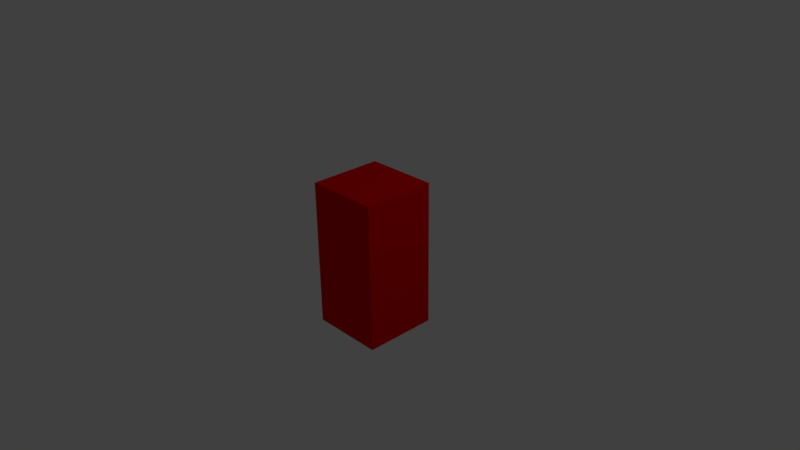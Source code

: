 # Source: demon.blend  (saved by Blender 2.77.0; exported with 4.5.12 LTS)
import bpy
from mathutils import Matrix  # noqa: F401  (used for matrix-valued properties, if any)

bpy.ops.wm.read_factory_settings(use_empty=True)
scene = bpy.context.scene
scene.name = 'Scene'

# ---- collections
col_collection_1 = bpy.data.collections.new('Collection 1'); scene.collection.children.link(col_collection_1)

# ---- materials (node trees are filled in below, after node groups)
mat_demonskin = bpy.data.materials.new('DemonSkin')
mat_demonskin.alpha_threshold = 0.0
mat_demonskin.use_transparent_shadow = False
mat_demonskin.diffuse_color = (0.8, 0.001367, 0.0, 1.0)
mat_demonskin.roughness = 0.5
mat_demonskin.line_color = (0.0, 0.0, 0.0, 1.0)

# ---- material node trees

# ---- world
world_world = bpy.data.worlds.new('World'); scene.world = world_world
world_world.color = (0.05088, 0.05088, 0.05088)
world_world.use_sun_shadow = False
world_world.sun_shadow_jitter_overblur = 0.0
world_world.cycles.sampling_method = 'MANUAL'

# ---- cameras
cam_camera = bpy.data.cameras.new('Camera')
cam_camera.clip_end = 100.0
cam_camera.lens = 35.0
cam_camera.sensor_width = 32.0
cam_camera.sensor_height = 18.0
cam_camera.ortho_scale = 7.314
cam_camera.dof.focus_distance = 0.0
cam_camera.dof.aperture_fstop = 128.0

# ---- lights
light_lamp = bpy.data.lights.new('Lamp', 'POINT')
light_lamp.transmission_factor = 0.0
light_lamp.cutoff_distance = 30.0
light_lamp.energy = 100.0
light_lamp.shadow_buffer_clip_start = 1.001
light_lamp.shadow_soft_size = 0.1
light_lamp.shadow_maximum_resolution = 0.006
light_lamp.use_absolute_resolution = True

# ---- meshes
me_cube = bpy.data.meshes.new('Cube')
me_cube.from_pydata([(1.0, 1.0, -1.0), (1.0, -1.0, -1.0), (-1.0, -1.0, -1.0), (-1.0, 1.0, -1.0), (1.0, 1.0, 1.0), (1.0, -1.0, 1.0), (-1.0, -1.0, 1.0), (-1.0, 1.0, 1.0)], [], [(0, 1, 2, 3), (4, 7, 6, 5), (0, 4, 5, 1), (1, 5, 6, 2), (2, 6, 7, 3), (4, 0, 3, 7)])
me_cube.materials.append(mat_demonskin)
me_cube.use_remesh_preserve_volume = False
me_cube.use_remesh_preserve_attributes = False
me_cube.use_mirror_vertex_groups = False
me_cube.update()

# ---- objects
ob_cube = bpy.data.objects.new('Cube', me_cube)
ob_lamp = bpy.data.objects.new('Lamp', light_lamp)
ob_camera = bpy.data.objects.new('Camera', cam_camera)

# ---- transforms, parenting, visibility, modifiers, constraints
ob_cube.location = (0.0, 0.0, 0.0)
ob_cube.scale = (0.5, 0.5, 1.0)
ob_cube.lock_rotations_4d = False
ob_cube.empty_display_type = 'ARROWS'
ob_cube.lineart.crease_threshold = 0.0
ob_lamp.location = (4.076, 1.005, 5.904)
ob_lamp.rotation_euler = (0.6503, 0.05522, 1.866)
ob_lamp.lock_rotations_4d = False
ob_lamp.empty_display_type = 'ARROWS'
ob_lamp.color = (0.0, 0.0, 0.0, 0.0)
ob_lamp.lineart.crease_threshold = 0.0
ob_camera.location = (7.481, -6.508, 5.344)
ob_camera.rotation_euler = (1.109, 0.01082, 0.8149)
ob_camera.lock_rotations_4d = False
ob_camera.empty_display_type = 'ARROWS'
ob_camera.color = (0.0, 0.0, 0.0, 0.0)
ob_camera.display_type = 'WIRE'
ob_camera.lineart.crease_threshold = 0.0

# ---- collection membership
col_collection_1.objects.link(ob_cube)
col_collection_1.objects.link(ob_lamp)
col_collection_1.objects.link(ob_camera)

# ---- scene / render settings (as saved in the file)
scene.camera = ob_camera
scene.frame_start = 1; scene.frame_end = 250; scene.frame_set(1)
scene.render.engine = 'BLENDER_EEVEE_NEXT'
scene.render.resolution_percentage = 50
scene.render.dither_intensity = 0.0
scene.cycles.use_denoising = False
scene.cycles.samples = 128
scene.cycles.sampling_pattern = 'TABULATED_SOBOL'
scene.cycles.light_sampling_threshold = 0.0
scene.cycles.use_adaptive_sampling = False
scene.cycles.use_light_tree = False
scene.cycles.blur_glossy = 0.0
scene.cycles.sample_clamp_indirect = 0.0
scene.view_settings.view_transform = 'Standard'
bpy.context.view_layer.update()
